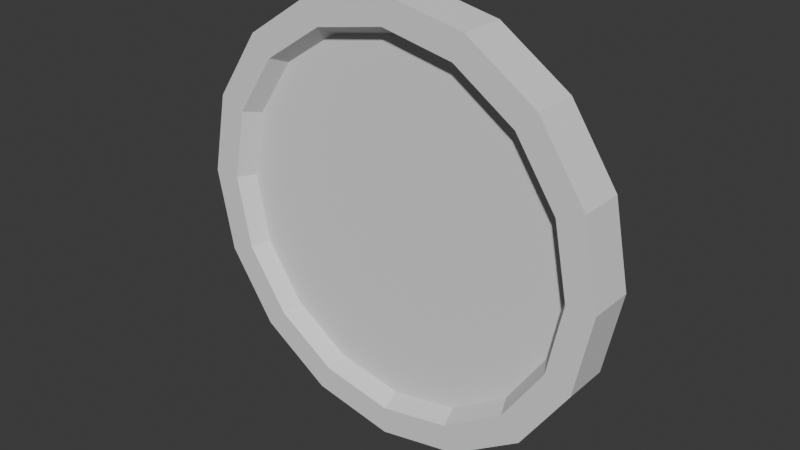 # Source: assets.blend  (saved by Blender 4.5.90; exported with 4.5.12 LTS)
import bpy
from mathutils import Matrix  # noqa: F401  (used for matrix-valued properties, if any)

bpy.ops.wm.read_factory_settings(use_empty=True)
scene = bpy.context.scene
scene.name = 'Scene'

# ---- world
world_world = bpy.data.worlds.new('World'); scene.world = world_world
world_world.use_nodes = True; world_world.node_tree.nodes.clear()
_N = world_world.node_tree.nodes; _L = world_world.node_tree.links
n0 = _N.new('ShaderNodeOutputWorld'); n0.name = 'World Output'; n0.location = (300, 300)
n1 = _N.new('ShaderNodeBackground'); n1.name = 'Background'; n1.location = (10, 300)
n1.inputs[0].default_value = (0.05088, 0.05088, 0.05088, 1.0)
_L.new(n1.outputs[0], n0.inputs[0])
n0.is_active_output = True
world_world.color = (0.05088, 0.05088, 0.05088)
world_world.sun_shadow_jitter_overblur = 0.0

# ---- meshes
me_circle = bpy.data.meshes.new('Circle')
me_circle.from_pydata([(6.569e-09, 0.1072, 0.8708), (-0.3333, 0.1072, 0.8045), (-0.6158, 0.1072, 0.6158), (-0.8045, 0.1072, 0.3333), (-0.8708, 0.1072, 1.578e-08), (-0.8045, 0.1072, -0.3333), (-0.6158, 0.1072, -0.6158), (-0.3333, 0.1072, -0.8045), (6.569e-09, 0.1072, -0.8708), (0.3333, 0.1072, -0.8045), (0.6158, 0.1072, -0.6158), (0.8045, 0.1072, -0.3333), (0.8708, 0.1072, 1.578e-08), (0.8045, 0.1072, 0.3333), (0.6158, 0.1072, 0.6158), (0.3333, 0.1072, 0.8045), (-0.3333, -0.1072, 0.8045), (6.569e-09, -0.1072, 0.8708), (-0.6158, -0.1072, 0.6158), (-0.8045, -0.1072, 0.3333), (-0.8708, -0.1072, 1.094e-08), (-0.8045, -0.1072, -0.3333), (-0.6158, -0.1072, -0.6158), (-0.3333, -0.1072, -0.8045), (6.569e-09, -0.1072, -0.8708), (0.3333, -0.1072, -0.8045), (0.6158, -0.1072, -0.6158), (0.8045, -0.1072, -0.3333), (0.8708, -0.1072, 1.094e-08), (0.8045, -0.1072, 0.3333), (0.6158, -0.1072, 0.6158), (0.3333, -0.1072, 0.8045), (-0.3827, 0.1072, 0.9239), (5.588e-09, 0.1072, 1.0), (-0.7071, 0.1072, 0.7071), (-0.9239, 0.1072, 0.3827), (-1.0, 0.1072, 1.676e-08), (-0.9239, 0.1072, -0.3827), (-0.7071, 0.1072, -0.7071), (-0.3827, 0.1072, -0.9239), (5.588e-09, 0.1072, -1.0), (0.3827, 0.1072, -0.9239), (0.7071, 0.1072, -0.7071), (0.9239, 0.1072, -0.3827), (1.0, 0.1072, 1.676e-08), (0.9239, 0.1072, 0.3827), (0.7071, 0.1072, 0.7071), (0.3827, 0.1072, 0.9239), (-0.3827, -0.1072, 0.9239), (5.588e-09, -0.1072, 1.0), (-0.7071, -0.1072, 0.7071), (-0.9239, -0.1072, 0.3827), (-1.0, -0.1072, 1.094e-08), (-0.9239, -0.1072, -0.3827), (-0.7071, -0.1072, -0.7071), (-0.3827, -0.1072, -0.9239), (5.588e-09, -0.1072, -1.0), (0.3827, -0.1072, -0.9239), (0.7071, -0.1072, -0.7071), (0.9239, -0.1072, -0.3827), (1.0, -0.1072, 1.094e-08), (0.9239, -0.1072, 0.3827), (0.7071, -0.1072, 0.7071), (0.3827, -0.1072, 0.9239), (-0.3167, 0.02693, 0.7645), (6.567e-09, 0.02693, 0.8275), (-0.5851, 0.02693, 0.5851), (-0.7645, 0.02693, 0.3167), (-0.8275, 0.02693, 1.273e-08), (-0.7645, 0.02693, -0.3167), (-0.5851, 0.02693, -0.5851), (-0.3167, 0.02693, -0.7645), (6.567e-09, 0.02693, -0.8275), (0.3167, 0.02693, -0.7645), (0.5851, 0.02693, -0.5851), (0.7645, 0.02693, -0.3167), (0.8275, 0.02693, 1.273e-08), (0.7645, 0.02693, 0.3167), (0.5851, 0.02693, 0.5851), (0.3167, 0.02693, 0.7645), (-0.3167, -0.02693, 0.7645), (6.567e-09, -0.02693, 0.8275), (-0.5851, -0.02693, 0.5851), (-0.7645, -0.02693, 0.3167), (-0.8275, -0.02693, 1.236e-08), (-0.7645, -0.02693, -0.3167), (-0.5851, -0.02693, -0.5851), (-0.3167, -0.02693, -0.7645), (6.567e-09, -0.02693, -0.8275), (0.3167, -0.02693, -0.7645), (0.5851, -0.02693, -0.5851), (0.7645, -0.02693, -0.3167), (0.8275, -0.02693, 1.236e-08), (0.7645, -0.02693, 0.3167), (0.5851, -0.02693, 0.5851), (0.3167, -0.02693, 0.7645)], [], [(20, 21, 85, 84), (7, 6, 70, 71), (45, 46, 62, 61), (38, 39, 55, 54), (46, 47, 63, 62), (39, 40, 56, 55), (33, 32, 48, 49), (47, 33, 49, 63), (40, 41, 57, 56), (32, 34, 50, 48), (41, 42, 58, 57), (34, 35, 51, 50), (42, 43, 59, 58), (35, 36, 52, 51), (43, 44, 60, 59), (36, 37, 53, 52), (44, 45, 61, 60), (37, 38, 54, 53), (0, 1, 32, 33), (1, 2, 34, 32), (2, 3, 35, 34), (3, 4, 36, 35), (4, 5, 37, 36), (5, 6, 38, 37), (6, 7, 39, 38), (7, 8, 40, 39), (8, 9, 41, 40), (9, 10, 42, 41), (10, 11, 43, 42), (11, 12, 44, 43), (12, 13, 45, 44), (13, 14, 46, 45), (14, 15, 47, 46), (15, 0, 33, 47), (16, 17, 49, 48), (18, 16, 48, 50), (19, 18, 50, 51), (20, 19, 51, 52), (21, 20, 52, 53), (22, 21, 53, 54), (23, 22, 54, 55), (24, 23, 55, 56), (25, 24, 56, 57), (26, 25, 57, 58), (27, 26, 58, 59), (28, 27, 59, 60), (29, 28, 60, 61), (30, 29, 61, 62), (31, 30, 62, 63), (17, 31, 63, 49), (64, 65, 79, 78, 77, 76, 75, 74, 73, 72, 71, 70, 69, 68, 67, 66), (80, 82, 83, 84, 85, 86, 87, 88, 89, 90, 91, 92, 93, 94, 95, 81), (8, 7, 71, 72), (21, 22, 86, 85), (9, 8, 72, 73), (22, 23, 87, 86), (10, 9, 73, 74), (23, 24, 88, 87), (11, 10, 74, 75), (24, 25, 89, 88), (12, 11, 75, 76), (25, 26, 90, 89), (13, 12, 76, 77), (26, 27, 91, 90), (14, 13, 77, 78), (1, 0, 65, 64), (27, 28, 92, 91), (15, 14, 78, 79), (2, 1, 64, 66), (28, 29, 93, 92), (0, 15, 79, 65), (3, 2, 66, 67), (29, 30, 94, 93), (17, 16, 80, 81), (4, 3, 67, 68), (30, 31, 95, 94), (16, 18, 82, 80), (5, 4, 68, 69), (31, 17, 81, 95), (18, 19, 83, 82), (6, 5, 69, 70), (19, 20, 84, 83)])
_uv = me_circle.uv_layers.new(name='UVMap')
_uv.uv.foreach_set('vector', [0.0, 0.0, 0.0, 0.0, 0.0, 0.0, 0.0, 0.0, 0.0, 0.0, 0.0, 0.0, 0.0, 0.0, 0.0, 0.0, 0.0, 0.0, 0.0, 0.0, 0.0, 0.0, 0.0, 0.0, 0.0, 0.0, 0.0, 0.0, 0.0, 0.0, 0.0, 0.0, 0.0, 0.0, 0.0, 0.0, 0.0, 0.0, 0.0, 0.0, 0.0, 0.0, 0.0, 0.0, 0.0, 0.0, 0.0, 0.0, 0.0, 0.0, 0.0, 0.0, 0.0, 0.0, 0.0, 0.0, 0.0, 0.0, 0.0, 0.0, 0.0, 0.0, 0.0, 0.0, 0.0, 0.0, 0.0, 0.0, 0.0, 0.0, 0.0, 0.0, 0.0, 0.0, 0.0, 0.0, 0.0, 0.0, 0.0, 0.0, 0.0, 0.0, 0.0, 0.0, 0.0, 0.0, 0.0, 0.0, 0.0, 0.0, 0.0, 0.0, 0.0, 0.0, 0.0, 0.0, 0.0, 0.0, 0.0, 0.0, 0.0, 0.0, 0.0, 0.0, 0.0, 0.0, 0.0, 0.0, 0.0, 0.0, 0.0, 0.0, 0.0, 0.0, 0.0, 0.0, 0.0, 0.0, 0.0, 0.0, 0.0, 0.0, 0.0, 0.0, 0.0, 0.0, 0.0, 0.0, 0.0, 0.0, 0.0, 0.0, 0.0, 0.0, 0.0, 0.0, 0.0, 0.0, 0.0, 0.0, 0.0, 0.0, 0.0, 0.0, 0.0, 0.0, 0.0, 0.0, 0.0, 0.0, 0.0, 0.0, 0.0, 0.0, 0.0, 0.0, 0.0, 0.0, 0.0, 0.0, 0.0, 0.0, 0.0, 0.0, 0.0, 0.0, 0.0, 0.0, 0.0, 0.0, 0.0, 0.0, 0.0, 0.0, 0.0, 0.0, 0.0, 0.0, 0.0, 0.0, 0.0, 0.0, 0.0, 0.0, 0.0, 0.0, 0.0, 0.0, 0.0, 0.0, 0.0, 0.0, 0.0, 0.0, 0.0, 0.0, 0.0, 0.0, 0.0, 0.0, 0.0, 0.0, 0.0, 0.0, 0.0, 0.0, 0.0, 0.0, 0.0, 0.0, 0.0, 0.0, 0.0, 0.0, 0.0, 0.0, 0.0, 0.0, 0.0, 0.0, 0.0, 0.0, 0.0, 0.0, 0.0, 0.0, 0.0, 0.0, 0.0, 0.0, 0.0, 0.0, 0.0, 0.0, 0.0, 0.0, 0.0, 0.0, 0.0, 0.0, 0.0, 0.0, 0.0, 0.0, 0.0, 0.0, 0.0, 0.0, 0.0, 0.0, 0.0, 0.0, 0.0, 0.0, 0.0, 0.0, 0.0, 0.0, 0.0, 0.0, 0.0, 0.0, 0.0, 0.0, 0.0, 0.0, 0.0, 0.0, 0.0, 0.0, 0.0, 0.0, 0.0, 0.0, 0.0, 0.0, 0.0, 0.0, 0.0, 0.0, 0.0, 0.0, 0.0, 0.0, 0.0, 0.0, 0.0, 0.0, 0.0, 0.0, 0.0, 0.0, 0.0, 0.0, 0.0, 0.0, 0.0, 0.0, 0.0, 0.0, 0.0, 0.0, 0.0, 0.0, 0.0, 0.0, 0.0, 0.0, 0.0, 0.0, 0.0, 0.0, 0.0, 0.0, 0.0, 0.0, 0.0, 0.0, 0.0, 0.0, 0.0, 0.0, 0.0, 0.0, 0.0, 0.0, 0.0, 0.0, 0.0, 0.0, 0.0, 0.0, 0.0, 0.0, 0.0, 0.0, 0.0, 0.0, 0.0, 0.0, 0.0, 0.0, 0.0, 0.0, 0.0, 0.0, 0.0, 0.0, 0.0, 0.0, 0.0, 0.0, 0.0, 0.0, 0.0, 0.0, 0.0, 0.0, 0.0, 0.0, 0.0, 0.0, 0.0, 0.0, 0.0, 0.0, 0.0, 0.0, 0.0, 0.0, 0.0, 0.0, 0.0, 0.0, 0.0, 0.0, 0.0, 0.0, 0.0, 0.0, 0.0, 0.0, 0.0, 0.0, 0.0, 0.0, 0.0, 0.0, 0.0, 0.0, 0.0, 0.0, 0.0, 0.0, 0.0, 0.0, 0.0, 0.0, 0.0, 0.0, 0.0, 0.0, 0.0, 0.0, 0.0, 0.0, 0.0, 0.0, 0.0, 0.0, 0.0, 0.0, 0.0, 0.0, 0.0, 0.0, 0.0, 0.0, 0.0, 0.0, 0.0, 0.0, 0.0, 0.0, 0.0, 0.0, 0.0, 0.0, 0.0, 0.0, 0.0, 0.0, 0.0, 0.0, 0.0, 0.0, 0.0, 0.0, 0.0, 0.0, 0.0, 0.0, 0.0, 0.0, 0.0, 0.0, 0.0, 0.0, 0.0, 0.0, 0.0, 0.0, 0.0, 0.0, 0.0, 0.0, 0.0, 0.0, 0.0, 0.0, 0.0, 0.0, 0.0, 0.0, 0.0, 0.0, 0.0, 0.0, 0.0, 0.0, 0.0, 0.0, 0.0, 0.0, 0.0, 0.0, 0.0, 0.0, 0.0, 0.0, 0.0, 0.0, 0.0, 0.0, 0.0, 0.0, 0.0, 0.0, 0.0, 0.0, 0.0, 0.0, 0.0, 0.0, 0.0, 0.0, 0.0, 0.0, 0.0, 0.0, 0.0, 0.0, 0.0, 0.0, 0.0, 0.0, 0.0, 0.0, 0.0, 0.0, 0.0, 0.0, 0.0, 0.0, 0.0, 0.0, 0.0, 0.0, 0.0, 0.0, 0.0, 0.0, 0.0, 0.0, 0.0, 0.0, 0.0, 0.0, 0.0, 0.0, 0.0, 0.0, 0.0, 0.0, 0.0, 0.0, 0.0, 0.0, 0.0, 0.0, 0.0, 0.0, 0.0, 0.0, 0.0, 0.0, 0.0, 0.0, 0.0, 0.0, 0.0, 0.0, 0.0, 0.0, 0.0, 0.0, 0.0, 0.0, 0.0, 0.0, 0.0, 0.0, 0.0, 0.0, 0.0, 0.0, 0.0, 0.0, 0.0, 0.0, 0.0, 0.0, 0.0, 0.0, 0.0, 0.0, 0.0, 0.0, 0.0, 0.0, 0.0, 0.0, 0.0, 0.0, 0.0, 0.0, 0.0, 0.0, 0.0, 0.0, 0.0, 0.0, 0.0, 0.0, 0.0, 0.0, 0.0, 0.0, 0.0, 0.0, 0.0, 0.0, 0.0, 0.0, 0.0, 0.0, 0.0, 0.0, 0.0, 0.0, 0.0, 0.0, 0.0, 0.0, 0.0, 0.0, 0.0, 0.0, 0.0, 0.0, 0.0, 0.0, 0.0, 0.0, 0.0, 0.0, 0.0, 0.0, 0.0, 0.0, 0.0, 0.0, 0.0, 0.0, 0.0, 0.0, 0.0, 0.0, 0.0, 0.0, 0.0, 0.0, 0.0, 0.0, 0.0, 0.0, 0.0, 0.0, 0.0, 0.0, 0.0, 0.0, 0.0, 0.0, 0.0, 0.0, 0.0, 0.0, 0.0, 0.0, 0.0, 0.0, 0.0, 0.0, 0.0, 0.0, 0.0, 0.0, 0.0, 0.0, 0.0, 0.0, 0.0, 0.0, 0.0, 0.0, 0.0, 0.0, 0.0, 0.0, 0.0, 0.0, 0.0, 0.0, 0.0, 0.0, 0.0, 0.0, 0.0, 0.0, 0.0, 0.0, 0.0, 0.0, 0.0, 0.0, 0.0, 0.0, 0.0, 0.0, 0.0, 0.0, 0.0, 0.0])
me_circle.update()

# ---- objects
ob_circle = bpy.data.objects.new('Circle', me_circle)

# ---- transforms, parenting, visibility, modifiers, constraints
ob_circle.location = (0.0, 0.0, 0.0)

# ---- collection membership
scene.collection.objects.link(ob_circle)

# ---- scene / render settings (as saved in the file)
scene.frame_start = 1; scene.frame_end = 250; scene.frame_set(1)
scene.render.engine = 'BLENDER_EEVEE_NEXT'
scene.render.resolution_percentage = 200
bpy.context.view_layer.update()

# ---- added for rendering (the .blend has no active camera and no usable light): camera, sun
cam_auto = bpy.data.cameras.new('AutoCamera')
cam_auto.lens = 50.0
cam_auto.sensor_width = 36.0
cam_auto.clip_end = 1000.0
ob_auto_camera = bpy.data.objects.new('AutoCamera', cam_auto)
scene.collection.objects.link(ob_auto_camera)
ob_auto_camera.location = (2.62444, -3.14932, 2.09955)
ob_auto_camera.rotation_euler = (1.09748, -7.21219e-08, 0.694738)
scene.camera = ob_auto_camera
light_auto_sun = bpy.data.lights.new('AutoSun', 'SUN')
light_auto_sun.energy = 3.0
light_auto_sun.angle = 0.0523599
ob_auto_sun = bpy.data.objects.new('AutoSun', light_auto_sun)
scene.collection.objects.link(ob_auto_sun)
ob_auto_sun.rotation_euler = (0.872665, 0.174533, 0.523599)
bpy.context.view_layer.update()
